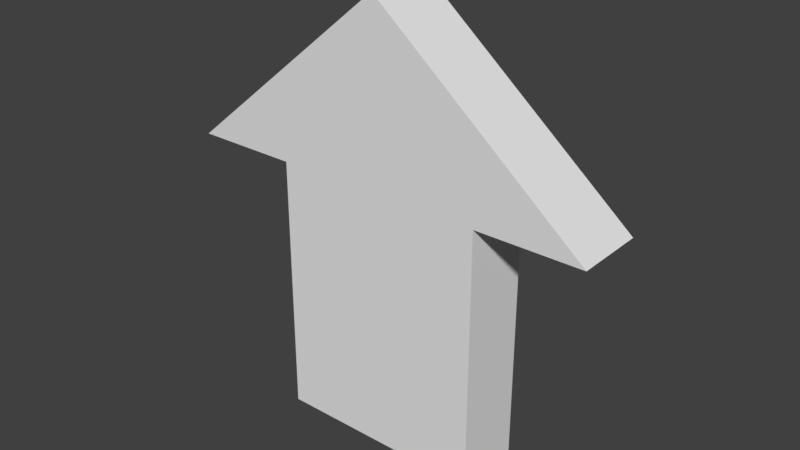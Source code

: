 # Source: PathEnd.blend  (saved by Blender 2.78.0; exported with 4.5.12 LTS)
import bpy
from mathutils import Matrix  # noqa: F401  (used for matrix-valued properties, if any)

bpy.ops.wm.read_factory_settings(use_empty=True)
scene = bpy.context.scene
scene.name = 'Scene'

# ---- collections
col_collection_1 = bpy.data.collections.new('Collection 1'); scene.collection.children.link(col_collection_1)

# ---- world
world_world = bpy.data.worlds.new('World'); scene.world = world_world
world_world.color = (0.05088, 0.05088, 0.05088)
world_world.use_sun_shadow = False
world_world.sun_shadow_jitter_overblur = 0.0
world_world.cycles.sampling_method = 'MANUAL'

# ---- meshes
me_path_end = bpy.data.meshes.new('Path End')
me_path_end.from_pydata([(-0.3, 0.1, -0.75), (0.3, 0.1, -0.75), (-0.3, 0.1, 0.0), (0.3, 0.1, 0.0), (-0.3, -0.1, -0.75), (0.3, -0.1, -0.75), (-0.3, -0.1, 0.0), (0.3, -0.1, 0.0), (-0.6, 0.1, 0.0), (0.6, 0.1, 0.0), (-0.6, -0.1, 0.0), (0.6, -0.1, 0.0), (0.0, 0.1, 0.5), (0.0, -0.1, 0.5)], [], [(0, 2, 3, 1), (4, 5, 7, 6), (1, 3, 7, 5), (2, 0, 4, 6), (7, 3, 9, 11), (0, 1, 5, 4), (8, 10, 13, 12), (2, 6, 10, 8), (6, 7, 11, 10), (3, 2, 8, 9), (10, 11, 13), (11, 9, 12, 13), (9, 8, 12)])
me_path_end.materials.append(None)
me_path_end.use_remesh_preserve_volume = False
me_path_end.use_remesh_preserve_attributes = False
me_path_end.use_mirror_vertex_groups = False
me_path_end.update()

# ---- objects
ob_path_end = bpy.data.objects.new('Path End', me_path_end)

# ---- transforms, parenting, visibility, modifiers, constraints
ob_path_end.location = (0.0, 7.451e-09, 0.0)
ob_path_end.lineart.crease_threshold = 0.0

# ---- collection membership
col_collection_1.objects.link(ob_path_end)

# ---- scene / render settings (as saved in the file)
scene.frame_start = 1; scene.frame_end = 250; scene.frame_set(1)
scene.render.engine = 'BLENDER_EEVEE_NEXT'
scene.render.resolution_percentage = 50
scene.render.dither_intensity = 0.0
scene.cycles.use_denoising = False
scene.cycles.samples = 128
scene.cycles.sampling_pattern = 'TABULATED_SOBOL'
scene.cycles.light_sampling_threshold = 0.0
scene.cycles.use_adaptive_sampling = False
scene.cycles.use_light_tree = False
scene.cycles.blur_glossy = 0.0
scene.cycles.sample_clamp_indirect = 0.0
scene.view_settings.view_transform = 'Standard'
bpy.context.view_layer.update()

# ---- added for rendering (the .blend has no active camera and no usable light): camera, sun
cam_auto = bpy.data.cameras.new('AutoCamera')
cam_auto.lens = 50.0
cam_auto.sensor_width = 36.0
cam_auto.clip_end = 1000.0
ob_auto_camera = bpy.data.objects.new('AutoCamera', cam_auto)
scene.collection.objects.link(ob_auto_camera)
ob_auto_camera.location = (1.61385, -1.93662, 1.16608)
ob_auto_camera.rotation_euler = (1.09748, -7.21219e-08, 0.694738)
scene.camera = ob_auto_camera
light_auto_sun = bpy.data.lights.new('AutoSun', 'SUN')
light_auto_sun.energy = 3.0
light_auto_sun.angle = 0.0523599
ob_auto_sun = bpy.data.objects.new('AutoSun', light_auto_sun)
scene.collection.objects.link(ob_auto_sun)
ob_auto_sun.rotation_euler = (0.872665, 0.174533, 0.523599)
bpy.context.view_layer.update()

